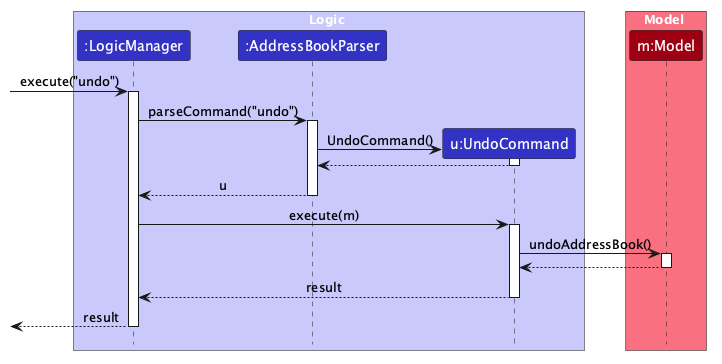

The diagram above was rendered by PlantUML. Its source (embedded in the PNG):
@startuml
!include style.puml
skinparam ArrowFontStyle plain

box Logic LOGIC_COLOR_T1
participant ":LogicManager" as LogicManager LOGIC_COLOR
participant ":AddressBookParser" as AddressBookParser LOGIC_COLOR
participant "u:UndoCommand" as UndoCommand LOGIC_COLOR
end box

box Model MODEL_COLOR_T1
participant "m:Model" as Model MODEL_COLOR
end box
[-> LogicManager : execute("undo")
activate LogicManager

LogicManager -> AddressBookParser : parseCommand("undo")
activate AddressBookParser

create UndoCommand
AddressBookParser -> UndoCommand : UndoCommand()
activate UndoCommand

UndoCommand --> AddressBookParser
deactivate UndoCommand

AddressBookParser --> LogicManager : u
deactivate AddressBookParser

LogicManager -> UndoCommand : execute(m)
activate UndoCommand

UndoCommand -> Model : undoAddressBook()
activate Model

Model --> UndoCommand
deactivate Model

UndoCommand --> LogicManager : result
deactivate UndoCommand

[<--LogicManager : result
deactivate LogicManager
@enduml